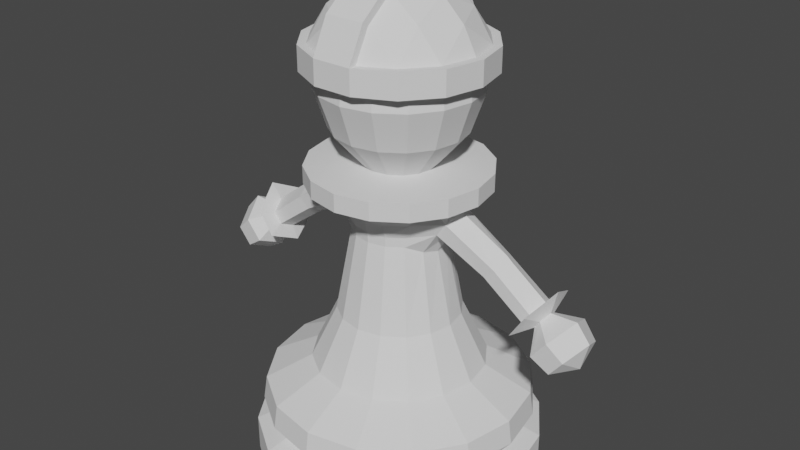 # Source: pawn.blend  (saved by Blender 2.80.35; exported with 4.5.12 LTS)
import bpy
from mathutils import Matrix  # noqa: F401  (used for matrix-valued properties, if any)

bpy.ops.wm.read_factory_settings(use_empty=True)
scene = bpy.context.scene
scene.name = 'Scene'

# ---- collections
col_collection = bpy.data.collections.new('Collection'); scene.collection.children.link(col_collection)

# ---- world
world_world = bpy.data.worlds.new('World'); scene.world = world_world
world_world.use_nodes = True; world_world.node_tree.nodes.clear()
_N = world_world.node_tree.nodes; _L = world_world.node_tree.links
n0 = _N.new('ShaderNodeOutputWorld'); n0.name = 'World Output'; n0.location = (300, 300)
n1 = _N.new('ShaderNodeBackground'); n1.name = 'Background'; n1.location = (10, 300)
n1.inputs[0].default_value = (0.05088, 0.05088, 0.05088, 1.0)
_L.new(n1.outputs[0], n0.inputs[0])
n0.is_active_output = True
world_world.color = (0.05088, 0.05088, 0.05088)
world_world.use_sun_shadow = False
world_world.sun_shadow_jitter_overblur = 0.0

# ---- meshes
me_cylinder_001 = bpy.data.meshes.new('Cylinder.001')
me_cylinder_001.from_pydata([(0.4339, 0.901, 0.0), (0.4339, 0.901, 0.2705), (0.7818, 0.6235, 0.0), (0.7818, 0.6235, 0.2705), (0.9749, 0.2225, 0.0), (0.9749, 0.2225, 0.2705), (0.9749, -0.2225, 0.0), (0.9749, -0.2225, 0.2705), (0.7818, -0.6235, 0.0), (0.7818, -0.6235, 0.2705), (0.4339, -0.901, 0.0), (0.4339, -0.901, 0.2705), (0.395, 0.8203, 0.2705), (0.7118, 0.5677, 0.2705), (0.8876, 0.2225, 0.2705), (0.8876, -0.2225, 0.2705), (0.7118, -0.5677, 0.2705), (0.395, -0.8203, 0.2705), (0.7857, -0.2225, 0.6448), (0.7857, 0.2225, 0.6448), (0.711, -0.2225, 0.5997), (0.711, 0.2225, 0.5997), (0.4297, -0.2225, 0.9256), (0.4297, 0.2225, 0.9256), (0.3923, -0.2225, 0.8467), (0.3923, 0.2225, 0.8467), (0.4243, -0.5621, 0.6022), (0.4243, 0.5621, 0.6022), (0.0, 1.0, 0.0), (0.0, 1.0, 0.2705), (-0.4339, 0.901, 0.0), (-0.4339, 0.901, 0.2705), (-0.7818, 0.6235, 0.0), (-0.7818, 0.6235, 0.2705), (-0.9749, 0.2225, 0.0), (-0.9749, 0.2225, 0.2705), (-0.9749, -0.2225, 0.0), (-0.9749, -0.2225, 0.2705), (-0.7818, -0.6235, 0.0), (-0.7818, -0.6235, 0.2705), (-0.4339, -0.901, 0.0), (-0.4339, -0.901, 0.2705), (0.0, -1.0, 0.0), (0.0, -1.0, 0.2705), (0.0, 0.9105, 0.2705), (-0.395, 0.8203, 0.2705), (-0.7118, 0.5677, 0.2705), (-0.8876, 0.2225, 0.2705), (-0.8876, -0.2225, 0.2705), (-0.7118, -0.5677, 0.2705), (-0.395, -0.8203, 0.2705), (0.0, -0.9105, 0.2705), (-0.7857, -0.2225, 0.6448), (-0.7857, 0.2225, 0.6448), (-0.711, -0.2225, 0.5997), (-0.711, 0.2225, 0.5997), (-0.4297, -0.2225, 0.9256), (-0.4297, 0.2225, 0.9256), (-0.3923, -0.2225, 0.8467), (-0.3923, 0.2225, 0.8467), (0.0, -0.2225, 1.018), (0.0, 0.2225, 1.018), (0.0, -0.2225, 0.9305), (0.0, 0.2225, 0.9305), (-0.4243, -0.5621, 0.6022), (0.0, -0.7614, 0.5484), (0.0, -0.5051, 0.7943), (-0.4243, 0.5621, 0.6022), (0.0, 0.7614, 0.5484), (0.0, 0.5051, 0.7943)], [], [(28, 29, 1, 0), (0, 1, 3, 2), (2, 3, 5, 4), (4, 5, 7, 6), (6, 7, 9, 8), (8, 9, 11, 10), (10, 11, 43, 42), (11, 9, 16, 17), (3, 1, 12, 13), (43, 11, 17, 51), (9, 7, 15, 16), (5, 3, 13, 14), (1, 29, 44, 12), (19, 21, 25, 23), (15, 7, 18, 20), (7, 5, 19, 18), (5, 14, 21, 19), (14, 21, 20, 15), (24, 22, 60, 62), (18, 19, 23, 22), (20, 18, 22, 24), (21, 25, 24, 20), (25, 63, 62, 24), (23, 25, 63, 61), (22, 23, 61, 60), (15, 20, 16), (26, 20, 24), (20, 26, 16), (16, 26, 17), (62, 66, 24), (24, 66, 26), (66, 65, 26), (26, 65, 17), (17, 65, 51), (14, 13, 21), (25, 21, 27), (21, 13, 27), (12, 27, 13), (63, 25, 69), (25, 27, 69), (69, 27, 68), (27, 12, 68), (44, 68, 12), (28, 30, 31, 29), (30, 32, 33, 31), (32, 34, 35, 33), (34, 36, 37, 35), (36, 38, 39, 37), (38, 40, 41, 39), (40, 42, 43, 41), (41, 50, 49, 39), (33, 46, 45, 31), (43, 51, 50, 41), (39, 49, 48, 37), (35, 47, 46, 33), (31, 45, 44, 29), (53, 57, 59, 55), (48, 54, 52, 37), (37, 52, 53, 35), (35, 53, 55, 47), (47, 48, 54, 55), (58, 62, 60, 56), (52, 56, 57, 53), (54, 58, 56, 52), (55, 54, 58, 59), (59, 58, 62, 63), (57, 61, 63, 59), (56, 60, 61, 57), (60, 62, 63, 61), (48, 49, 54), (64, 58, 54), (54, 49, 64), (49, 50, 64), (62, 58, 66), (58, 64, 66), (66, 64, 65), (64, 50, 65), (50, 51, 65), (47, 55, 46), (59, 67, 55), (55, 67, 46), (45, 46, 67), (63, 69, 59), (59, 69, 67), (69, 68, 67), (67, 68, 45), (44, 45, 68), (0, 2, 4, 6, 8, 10, 42, 40, 38, 36, 34, 32, 30, 28)])
_uv = me_cylinder_001.uv_layers.new(name='UVMap')
_uv.uv.foreach_set('vector', [1.0, 0.5, 1.0, 1.0, 0.9286, 1.0, 0.9286, 0.5, 0.9286, 0.5, 0.9286, 1.0, 0.8571, 1.0, 0.8571, 0.5, 0.8571, 0.5, 0.8571, 1.0, 0.7857, 1.0, 0.7857, 0.5, 0.7857, 0.5, 0.7857, 1.0, 0.7143, 1.0, 0.7143, 0.5, 0.7143, 0.5, 0.7143, 1.0, 0.6429, 1.0, 0.6429, 0.5, 0.6429, 0.5, 0.6429, 1.0, 0.5714, 1.0, 0.5714, 0.5, 0.5714, 0.5, 0.5714, 1.0, 0.5, 1.0, 0.5, 0.5, 0.5714, 1.0, 0.6429, 1.0, 0.6429, 1.0, 0.5714, 1.0, 0.8571, 1.0, 0.9286, 1.0, 0.9286, 1.0, 0.8571, 1.0, 0.5, 1.0, 0.5714, 1.0, 0.5714, 1.0, 0.5, 1.0, 0.6429, 1.0, 0.7143, 1.0, 0.7143, 1.0, 0.6429, 1.0, 0.7857, 1.0, 0.8571, 1.0, 0.8571, 1.0, 0.7857, 1.0, 0.9286, 1.0, 1.0, 1.0, 1.0, 1.0, 0.9286, 1.0, 0.7857, 1.0, 0.7857, 1.0, 0.7857, 1.0, 0.7857, 1.0, 0.7143, 1.0, 0.7143, 1.0, 0.7143, 1.0, 0.7143, 1.0, 0.7143, 1.0, 0.7857, 1.0, 0.7857, 1.0, 0.7143, 1.0, 0.7857, 1.0, 0.7857, 1.0, 0.7857, 1.0, 0.7857, 1.0, 0.0, 0.0, 0.0, 0.0, 0.0, 0.0, 0.0, 0.0, 0.7143, 1.0, 0.7143, 1.0, 0.7143, 1.0, 0.7143, 1.0, 0.7143, 1.0, 0.7857, 1.0, 0.7857, 1.0, 0.7143, 1.0, 0.7143, 1.0, 0.7143, 1.0, 0.7143, 1.0, 0.7143, 1.0, 0.0, 0.0, 0.0, 0.0, 0.0, 0.0, 0.0, 0.0, 0.0, 0.0, 0.0, 0.0, 0.0, 0.0, 0.0, 0.0, 0.7857, 1.0, 0.7857, 1.0, 0.7857, 1.0, 0.7857, 1.0, 0.7143, 1.0, 0.7857, 1.0, 0.7857, 1.0, 0.7143, 1.0, 0.7143, 1.0, 0.7143, 1.0, 0.6429, 1.0, 0.0, 0.0, 0.7143, 1.0, 0.7143, 1.0, 0.7143, 1.0, 0.0, 0.0, 0.6429, 1.0, 0.6429, 1.0, 0.0, 0.0, 0.5714, 1.0, 0.7143, 1.0, 0.0, 0.0, 0.7143, 1.0, 0.7143, 1.0, 0.0, 0.0, 0.0, 0.0, 0.0, 0.0, 0.0, 0.0, 0.0, 0.0, 0.0, 0.0, 0.0, 0.0, 0.5714, 1.0, 0.5714, 1.0, 0.0, 0.0, 0.5, 1.0, 0.7857, 1.0, 0.8571, 1.0, 0.7857, 1.0, 0.7857, 1.0, 0.7857, 1.0, 0.0, 0.0, 0.7857, 1.0, 0.8571, 1.0, 0.0, 0.0, 0.9286, 1.0, 0.0, 0.0, 0.8571, 1.0, 0.0, 0.0, 0.0, 0.0, 0.0, 0.0, 0.0, 0.0, 0.0, 0.0, 0.0, 0.0, 0.0, 0.0, 0.0, 0.0, 0.0, 0.0, 0.0, 0.0, 0.9286, 1.0, 0.0, 0.0, 1.0, 1.0, 0.0, 0.0, 0.9286, 1.0, 1.0, 0.5, 0.9286, 0.5, 0.9286, 1.0, 1.0, 1.0, 0.9286, 0.5, 0.8571, 0.5, 0.8571, 1.0, 0.9286, 1.0, 0.8571, 0.5, 0.7857, 0.5, 0.7857, 1.0, 0.8571, 1.0, 0.7857, 0.5, 0.7143, 0.5, 0.7143, 1.0, 0.7857, 1.0, 0.7143, 0.5, 0.6429, 0.5, 0.6429, 1.0, 0.7143, 1.0, 0.6429, 0.5, 0.5714, 0.5, 0.5714, 1.0, 0.6429, 1.0, 0.5714, 0.5, 0.5, 0.5, 0.5, 1.0, 0.5714, 1.0, 0.5714, 1.0, 0.5714, 1.0, 0.6429, 1.0, 0.6429, 1.0, 0.8571, 1.0, 0.8571, 1.0, 0.9286, 1.0, 0.9286, 1.0, 0.5, 1.0, 0.5, 1.0, 0.5714, 1.0, 0.5714, 1.0, 0.6429, 1.0, 0.6429, 1.0, 0.7143, 1.0, 0.7143, 1.0, 0.7857, 1.0, 0.7857, 1.0, 0.8571, 1.0, 0.8571, 1.0, 0.9286, 1.0, 0.9286, 1.0, 1.0, 1.0, 1.0, 1.0, 0.7857, 1.0, 0.7857, 1.0, 0.7857, 1.0, 0.7857, 1.0, 0.7143, 1.0, 0.7143, 1.0, 0.7143, 1.0, 0.7143, 1.0, 0.7143, 1.0, 0.7143, 1.0, 0.7857, 1.0, 0.7857, 1.0, 0.7857, 1.0, 0.7857, 1.0, 0.7857, 1.0, 0.7857, 1.0, 0.0, 0.0, 0.0, 0.0, 0.0, 0.0, 0.0, 0.0, 0.7143, 1.0, 0.7143, 1.0, 0.7143, 1.0, 0.7143, 1.0, 0.7143, 1.0, 0.7143, 1.0, 0.7857, 1.0, 0.7857, 1.0, 0.7143, 1.0, 0.7143, 1.0, 0.7143, 1.0, 0.7143, 1.0, 0.0, 0.0, 0.0, 0.0, 0.0, 0.0, 0.0, 0.0, 0.0, 0.0, 0.0, 0.0, 0.0, 0.0, 0.0, 0.0, 0.7857, 1.0, 0.7857, 1.0, 0.7857, 1.0, 0.7857, 1.0, 0.7143, 1.0, 0.7143, 1.0, 0.7857, 1.0, 0.7857, 1.0, 0.7143, 1.0, 0.7143, 1.0, 0.0, 0.0, 0.7857, 1.0, 0.7143, 1.0, 0.6429, 1.0, 0.7143, 1.0, 0.0, 0.0, 0.7143, 1.0, 0.7143, 1.0, 0.7143, 1.0, 0.6429, 1.0, 0.0, 0.0, 0.6429, 1.0, 0.5714, 1.0, 0.0, 0.0, 0.7143, 1.0, 0.7143, 1.0, 0.0, 0.0, 0.7143, 1.0, 0.0, 0.0, 0.0, 0.0, 0.0, 0.0, 0.0, 0.0, 0.0, 0.0, 0.0, 0.0, 0.5714, 1.0, 0.0, 0.0, 0.5714, 1.0, 0.5, 1.0, 0.0, 0.0, 0.7857, 1.0, 0.7857, 1.0, 0.8571, 1.0, 0.7857, 1.0, 0.0, 0.0, 0.7857, 1.0, 0.7857, 1.0, 0.0, 0.0, 0.8571, 1.0, 0.9286, 1.0, 0.8571, 1.0, 0.0, 0.0, 0.0, 0.0, 0.0, 0.0, 0.0, 0.0, 0.0, 0.0, 0.0, 0.0, 0.0, 0.0, 0.0, 0.0, 0.0, 0.0, 0.0, 0.0, 0.0, 0.0, 0.0, 0.0, 0.9286, 1.0, 1.0, 1.0, 0.9286, 1.0, 0.0, 0.0, 0.9286, 0.5, 0.8571, 0.5, 0.7857, 0.5, 0.7143, 0.5, 0.6429, 0.5, 0.5714, 0.5, 0.5, 0.5, 0.5714, 0.5, 0.6429, 0.5, 0.7143, 0.5, 0.7857, 0.5, 0.8571, 0.5, 0.9286, 0.5, 1.0, 0.5])
me_cylinder_001.use_remesh_preserve_volume = False
me_cylinder_001.use_remesh_preserve_attributes = False
me_cylinder_001.use_mirror_vertex_groups = False
me_cylinder_001.update()
me_cylinder = bpy.data.meshes.new('Cylinder')
me_cylinder.from_pydata([(0.0, 1.609, -1.0), (0.0, 1.609, -0.5975), (0.6158, 1.487, -1.0), (0.6158, 1.487, -0.5975), (1.138, 1.138, -1.0), (1.138, 1.138, -0.5975), (1.487, 0.6158, -1.0), (1.487, 0.6158, -0.5975), (1.609, -7.033e-08, -1.0), (1.609, -7.033e-08, -0.5975), (1.487, -0.6158, -1.0), (1.487, -0.6158, -0.5975), (1.138, -1.138, -1.0), (1.138, -1.138, -0.5975), (0.6158, -1.487, -1.0), (0.6158, -1.487, -0.5975), (2.43e-07, -1.609, -1.0), (2.43e-07, -1.609, -0.5975), (3.509e-09, 1.384, -0.4876), (0.5295, 1.278, -0.4876), (0.9785, 0.9785, -0.4876), (1.278, 0.5295, -0.4876), (1.384, -5.982e-08, -0.4876), (1.278, -0.5295, -0.4876), (0.9785, -0.9785, -0.4876), (0.5295, -1.278, -0.4876), (2.124e-07, -1.384, -0.4876), (-5.01e-09, 1.521, -0.3149), (0.5821, 1.405, -0.3149), (1.076, 1.076, -0.3149), (1.405, 0.5821, -0.3149), (1.521, -6.428e-08, -0.3149), (1.405, -0.5821, -0.3149), (1.076, -1.076, -0.3149), (0.5821, -1.405, -0.3149), (2.247e-07, -1.521, -0.3149), (1.05e-09, 1.482, -0.04796), (0.5673, 1.369, -0.04796), (1.048, 1.048, -0.04796), (1.369, 0.5673, -0.04796), (1.482, -6.245e-08, -0.04796), (1.369, -0.5673, -0.04796), (1.048, -1.048, -0.04796), (0.5673, -1.369, -0.04796), (2.249e-07, -1.482, -0.04796), (3.656e-08, 0.9718, 0.219), (0.3719, 0.8978, 0.219), (0.6872, 0.6872, 0.219), (0.8978, 0.3719, 0.219), (0.9718, -3.581e-08, 0.219), (0.8978, -0.3719, 0.219), (0.6872, -0.6872, 0.219), (0.3719, -0.8978, 0.219), (1.833e-07, -0.9718, 0.219), (5.647e-08, 0.6849, 0.8156), (0.2621, 0.6328, 0.8156), (0.4843, 0.4843, 0.8156), (0.6328, 0.2621, 0.8156), (0.6849, -2.084e-08, 0.8156), (0.6328, -0.2621, 0.8156), (0.4843, -0.4843, 0.8156), (0.2621, -0.6328, 0.8156), (1.599e-07, -0.6849, 0.8156), (8.107e-08, 0.5071, 1.772), (0.1941, 0.4685, 1.772), (0.3586, 0.3586, 1.772), (0.4685, 0.1941, 1.688), (0.5071, -1.64e-08, 1.637), (0.4685, -0.1941, 1.688), (0.3586, -0.3586, 1.772), (0.1941, -0.4685, 1.772), (1.576e-07, -0.5071, 1.772), (0.0, 0.7141, 2.278), (0.2733, 0.6597, 2.278), (0.5049, 0.5049, 2.278), (0.6597, 0.2733, 2.278), (0.7141, -2.309e-08, 2.278), (0.6597, -0.2733, 2.278), (0.5049, -0.5049, 2.278), (0.2733, -0.6597, 2.278), (0.0, -0.7141, 2.278), (6.532e-08, 0.9905, 2.293), (0.3791, 0.9151, 2.293), (0.7004, 0.7004, 2.293), (0.9151, 0.3791, 2.293), (0.9905, -3.361e-08, 2.293), (0.9151, -0.3791, 2.293), (0.7004, -0.7004, 2.293), (0.3791, -0.9151, 2.293), (2.149e-07, -0.9905, 2.293), (5.356e-08, 0.9905, 2.491), (0.3791, 0.9151, 2.491), (0.7004, 0.7004, 2.491), (0.9151, 0.3791, 2.491), (0.9905, -3.361e-08, 2.491), (0.9151, -0.3791, 2.491), (0.7004, -0.7004, 2.491), (0.3791, -0.9151, 2.491), (2.031e-07, -0.9905, 2.491), (1.004e-07, 0.3943, 2.515), (0.1509, 0.3643, 2.515), (0.2788, 0.2788, 2.515), (0.3643, 0.1509, 2.515), (0.3943, -8.896e-09, 2.515), (0.3643, -0.1509, 2.515), (0.2788, -0.2788, 2.515), (0.1509, -0.3643, 2.515), (1.599e-07, -0.3943, 2.515), (1.204e-07, 0.7241, 2.894), (0.2771, 0.669, 2.894), (0.512, 0.512, 2.894), (0.669, 0.2771, 2.894), (0.7241, -2.412e-08, 2.894), (0.669, -0.2771, 2.894), (0.512, -0.512, 2.894), (0.2771, -0.669, 2.894), (2.297e-07, -0.7241, 2.894), (7.172e-08, 0.8786, 3.345), (0.3362, 0.8117, 3.345), (0.6212, 0.6212, 3.345), (0.8117, 0.3362, 3.345), (0.8786, -2.847e-08, 3.345), (0.8117, -0.3362, 3.345), (0.6212, -0.6212, 3.345), (0.3362, -0.8117, 3.345), (2.044e-07, -0.8786, 3.345), (6.687e-08, 0.8116, 3.787), (0.3106, 0.7498, 3.787), (0.5739, 0.5739, 3.787), (0.7498, 0.3106, 3.787), (0.8116, -2.715e-08, 3.787), (0.7498, -0.3106, 3.787), (0.5739, -0.5739, 3.787), (0.3106, -0.7498, 3.787), (1.894e-07, -0.8116, 3.787), (1.137e-07, 0.4129, 4.174), (0.158, 0.3815, 4.174), (0.292, 0.292, 4.174), (0.3815, 0.158, 4.174), (0.4129, -1.565e-08, 4.174), (0.3815, -0.158, 4.174), (0.292, -0.292, 4.174), (0.158, -0.3815, 4.174), (1.761e-07, -0.4129, 4.174), (1.788e-07, 0.0, 4.253), (0.1996, -0.5206, 2.03), (0.0, -0.5635, 2.03), (0.0, 0.5635, 2.03), (0.1996, 0.5206, 2.03), (0.4571, 0.3984, 2.064), (0.7197, 0.1974, 2.122), (0.7995, 0.001915, 2.175), (0.7445, -0.1993, 2.091), (0.4571, -0.3984, 2.064), (0.0, 0.5047, 1.88), (0.1982, 0.4661, 1.88), (0.3627, 0.3562, 1.88), (0.6388, 0.1916, 1.946), (0.5933, -0.002443, 1.821), (0.6388, -0.1965, 1.941), (0.3627, -0.361, 1.88), (0.1982, -0.471, 1.88), (0.0, -0.5096, 1.88), (1.19, -0.1462, 1.642), (1.143, 0.01456, 1.579), (1.663, 0.3549, 1.226), (1.344, 0.01954, 1.864), (1.144, 0.1786, 1.674), (1.267, 0.1822, 1.79), (1.55, 0.01763, 1.081), (1.624, -0.3162, 1.225), (1.202, 0.176, 1.642), (1.416, 0.01795, 1.807), (1.309, -0.1489, 1.753), (1.33, 0.1814, 1.746), (1.655, -0.1387, 1.299), (1.62, 0.02144, 1.23), (1.674, 0.1833, 1.3), (1.804, 0.02844, 1.514), (1.735, -0.1396, 1.424), (1.762, 0.1897, 1.436), (1.934, 0.03221, 1.674), (1.792, -0.318, 1.485), (1.848, 0.3683, 1.511), (1.848, 0.1319, 1.366), (1.787, 0.1275, 1.272), (1.829, -0.09291, 1.357), (1.774, -0.09232, 1.272), (1.876, 0.0218, 1.419), (1.75, 0.01702, 1.225), (2.088, 0.3111, 1.304), (1.901, 0.3008, 1.071), (2.034, -0.2918, 1.284), (1.865, -0.2889, 1.072), (2.177, 0.01494, 1.437), (1.788, 0.005189, 0.9535), (2.258, 0.2594, 1.14), (2.095, 0.2504, 0.9384), (2.211, -0.2635, 1.123), (2.064, -0.2609, 0.9391), (2.334, 0.002554, 1.256), (1.998, -0.005899, 0.8364), (2.261, -0.009269, 0.9581)], [], [(0, 1, 3, 2), (2, 3, 5, 4), (4, 5, 7, 6), (6, 7, 9, 8), (8, 9, 11, 10), (10, 11, 13, 12), (12, 13, 15, 14), (14, 15, 17, 16), (11, 9, 22, 23), (23, 22, 31, 32), (7, 5, 20, 21), (17, 15, 25, 26), (3, 1, 18, 19), (13, 11, 23, 24), (9, 7, 21, 22), (5, 3, 19, 20), (15, 13, 24, 25), (24, 23, 32, 33), (25, 24, 33, 34), (26, 25, 34, 35), (19, 18, 27, 28), (20, 19, 28, 29), (21, 20, 29, 30), (22, 21, 30, 31), (30, 29, 38, 39), (31, 30, 39, 40), (32, 31, 40, 41), (33, 32, 41, 42), (34, 33, 42, 43), (35, 34, 43, 44), (28, 27, 36, 37), (29, 28, 37, 38), (44, 43, 52, 53), (37, 36, 45, 46), (38, 37, 46, 47), (39, 38, 47, 48), (40, 39, 48, 49), (41, 40, 49, 50), (42, 41, 50, 51), (43, 42, 51, 52), (57, 56, 65, 66), (51, 50, 59, 60), (52, 51, 60, 61), (53, 52, 61, 62), (46, 45, 54, 55), (47, 46, 55, 56), (48, 47, 56, 57), (49, 48, 57, 58), (50, 49, 58, 59), (58, 57, 66, 67), (59, 58, 67, 68), (60, 59, 68, 69), (61, 60, 69, 70), (62, 61, 70, 71), (55, 54, 63, 64), (56, 55, 64, 65), (77, 76, 85, 86), (146, 145, 79, 80), (148, 147, 72, 73), (149, 148, 73, 74), (150, 149, 74, 75), (151, 150, 75, 76), (152, 151, 76, 77), (153, 152, 77, 78), (145, 153, 78, 79), (78, 77, 86, 87), (79, 78, 87, 88), (80, 79, 88, 89), (73, 72, 81, 82), (74, 73, 82, 83), (75, 74, 83, 84), (76, 75, 84, 85), (84, 83, 92, 93), (85, 84, 93, 94), (86, 85, 94, 95), (87, 86, 95, 96), (88, 87, 96, 97), (89, 88, 97, 98), (82, 81, 90, 91), (83, 82, 91, 92), (98, 97, 106, 107), (91, 90, 99, 100), (92, 91, 100, 101), (93, 92, 101, 102), (94, 93, 102, 103), (95, 94, 103, 104), (96, 95, 104, 105), (97, 96, 105, 106), (111, 110, 119, 120), (105, 104, 113, 114), (106, 105, 114, 115), (107, 106, 115, 116), (100, 99, 108, 109), (101, 100, 109, 110), (102, 101, 110, 111), (103, 102, 111, 112), (104, 103, 112, 113), (125, 124, 133, 134), (112, 111, 120, 121), (113, 112, 121, 122), (114, 113, 122, 123), (115, 114, 123, 124), (116, 115, 124, 125), (109, 108, 117, 118), (110, 109, 118, 119), (118, 117, 126, 127), (119, 118, 127, 128), (120, 119, 128, 129), (121, 120, 129, 130), (122, 121, 130, 131), (123, 122, 131, 132), (124, 123, 132, 133), (138, 137, 144), (132, 131, 140, 141), (133, 132, 141, 142), (134, 133, 142, 143), (127, 126, 135, 136), (128, 127, 136, 137), (129, 128, 137, 138), (130, 129, 138, 139), (131, 130, 139, 140), (139, 138, 144), (140, 139, 144), (141, 140, 144), (142, 141, 144), (143, 142, 144), (136, 135, 144), (137, 136, 144), (70, 69, 160, 161), (65, 64, 155, 156), (67, 66, 157, 158), (69, 68, 159, 160), (71, 70, 161, 162), (64, 63, 154, 155), (66, 65, 156, 157), (68, 67, 158, 159), (158, 157, 167, 164), (157, 150, 168, 167), (179, 175, 170, 182), (151, 152, 173, 166), (152, 159, 163, 173), (159, 158, 164, 163), (150, 151, 166, 168), (160, 159, 152, 153), (157, 156, 149, 150), (161, 160, 153, 145), (162, 161, 145, 146), (155, 154, 147, 148), (156, 155, 148, 149), (172, 173, 179, 178), (173, 163, 175, 179), (168, 166, 172, 174), (176, 177, 165, 169), (168, 174, 171, 167), (166, 173, 172), (180, 178, 181, 183), (165, 183, 184, 185), (163, 164, 176, 175), (171, 174, 180, 177), (174, 172, 178, 180), (164, 171, 177, 176), (178, 179, 182, 181), (175, 176, 169, 170), (177, 180, 183, 165), (189, 185, 191, 195), (181, 182, 186, 188), (170, 169, 189, 187), (183, 181, 188, 184), (169, 165, 185, 189), (182, 170, 187, 186), (193, 195, 201, 199), (188, 186, 192, 194), (186, 187, 193, 192), (187, 189, 195, 193), (184, 188, 194, 190), (185, 184, 190, 191), (201, 197, 202), (190, 194, 200, 196), (191, 190, 196, 197), (195, 191, 197, 201), (194, 192, 198, 200), (192, 193, 199, 198), (200, 198, 202), (198, 199, 202), (199, 201, 202), (196, 200, 202), (197, 196, 202), (164, 167, 171), (0, 2, 4, 6, 8, 10, 12, 14, 16)])
_uv = me_cylinder.uv_layers.new(name='UVMap')
_uv.uv.foreach_set('vector', [1.0, 0.5, 1.0, 1.0, 0.9375, 1.0, 0.9375, 0.5, 0.9375, 0.5, 0.9375, 1.0, 0.875, 1.0, 0.875, 0.5, 0.875, 0.5, 0.875, 1.0, 0.8125, 1.0, 0.8125, 0.5, 0.8125, 0.5, 0.8125, 1.0, 0.75, 1.0, 0.75, 0.5, 0.75, 0.5, 0.75, 1.0, 0.6875, 1.0, 0.6875, 0.5, 0.6875, 0.5, 0.6875, 1.0, 0.625, 1.0, 0.625, 0.5, 0.625, 0.5, 0.625, 1.0, 0.5625, 1.0, 0.5625, 0.5, 0.5625, 0.5, 0.5625, 1.0, 0.5, 1.0, 0.5, 0.5, 0.6875, 1.0, 0.75, 1.0, 0.75, 1.0, 0.6875, 1.0, 0.6875, 1.0, 0.75, 1.0, 0.75, 1.0, 0.6875, 1.0, 0.8125, 1.0, 0.875, 1.0, 0.875, 1.0, 0.8125, 1.0, 0.5, 1.0, 0.5625, 1.0, 0.5625, 1.0, 0.5, 1.0, 0.9375, 1.0, 1.0, 1.0, 1.0, 1.0, 0.9375, 1.0, 0.625, 1.0, 0.6875, 1.0, 0.6875, 1.0, 0.625, 1.0, 0.75, 1.0, 0.8125, 1.0, 0.8125, 1.0, 0.75, 1.0, 0.875, 1.0, 0.9375, 1.0, 0.9375, 1.0, 0.875, 1.0, 0.5625, 1.0, 0.625, 1.0, 0.625, 1.0, 0.5625, 1.0, 0.625, 1.0, 0.6875, 1.0, 0.6875, 1.0, 0.625, 1.0, 0.5625, 1.0, 0.625, 1.0, 0.625, 1.0, 0.5625, 1.0, 0.5, 1.0, 0.5625, 1.0, 0.5625, 1.0, 0.5, 1.0, 0.9375, 1.0, 1.0, 1.0, 1.0, 1.0, 0.9375, 1.0, 0.875, 1.0, 0.9375, 1.0, 0.9375, 1.0, 0.875, 1.0, 0.8125, 1.0, 0.875, 1.0, 0.875, 1.0, 0.8125, 1.0, 0.75, 1.0, 0.8125, 1.0, 0.8125, 1.0, 0.75, 1.0, 0.8125, 1.0, 0.875, 1.0, 0.875, 1.0, 0.8125, 1.0, 0.75, 1.0, 0.8125, 1.0, 0.8125, 1.0, 0.75, 1.0, 0.6875, 1.0, 0.75, 1.0, 0.75, 1.0, 0.6875, 1.0, 0.625, 1.0, 0.6875, 1.0, 0.6875, 1.0, 0.625, 1.0, 0.5625, 1.0, 0.625, 1.0, 0.625, 1.0, 0.5625, 1.0, 0.5, 1.0, 0.5625, 1.0, 0.5625, 1.0, 0.5, 1.0, 0.9375, 1.0, 1.0, 1.0, 1.0, 1.0, 0.9375, 1.0, 0.875, 1.0, 0.9375, 1.0, 0.9375, 1.0, 0.875, 1.0, 0.5, 1.0, 0.5625, 1.0, 0.5625, 1.0, 0.5, 1.0, 0.9375, 1.0, 1.0, 1.0, 1.0, 1.0, 0.9375, 1.0, 0.875, 1.0, 0.9375, 1.0, 0.9375, 1.0, 0.875, 1.0, 0.8125, 1.0, 0.875, 1.0, 0.875, 1.0, 0.8125, 1.0, 0.75, 1.0, 0.8125, 1.0, 0.8125, 1.0, 0.75, 1.0, 0.6875, 1.0, 0.75, 1.0, 0.75, 1.0, 0.6875, 1.0, 0.625, 1.0, 0.6875, 1.0, 0.6875, 1.0, 0.625, 1.0, 0.5625, 1.0, 0.625, 1.0, 0.625, 1.0, 0.5625, 1.0, 0.8125, 1.0, 0.875, 1.0, 0.875, 1.0, 0.8125, 1.0, 0.625, 1.0, 0.6875, 1.0, 0.6875, 1.0, 0.625, 1.0, 0.5625, 1.0, 0.625, 1.0, 0.625, 1.0, 0.5625, 1.0, 0.5, 1.0, 0.5625, 1.0, 0.5625, 1.0, 0.5, 1.0, 0.9375, 1.0, 1.0, 1.0, 1.0, 1.0, 0.9375, 1.0, 0.875, 1.0, 0.9375, 1.0, 0.9375, 1.0, 0.875, 1.0, 0.8125, 1.0, 0.875, 1.0, 0.875, 1.0, 0.8125, 1.0, 0.75, 1.0, 0.8125, 1.0, 0.8125, 1.0, 0.75, 1.0, 0.6875, 1.0, 0.75, 1.0, 0.75, 1.0, 0.6875, 1.0, 0.75, 1.0, 0.8125, 1.0, 0.8125, 1.0, 0.75, 1.0, 0.6875, 1.0, 0.75, 1.0, 0.75, 1.0, 0.6875, 1.0, 0.625, 1.0, 0.6875, 1.0, 0.6875, 1.0, 0.625, 1.0, 0.5625, 1.0, 0.625, 1.0, 0.625, 1.0, 0.5625, 1.0, 0.5, 1.0, 0.5625, 1.0, 0.5625, 1.0, 0.5, 1.0, 0.9375, 1.0, 1.0, 1.0, 1.0, 1.0, 0.9375, 1.0, 0.875, 1.0, 0.9375, 1.0, 0.9375, 1.0, 0.875, 1.0, 0.6875, 1.0, 0.75, 1.0, 0.75, 1.0, 0.6875, 1.0, 0.5, 1.0, 0.5625, 1.0, 0.5625, 1.0, 0.5, 1.0, 0.9375, 1.0, 1.0, 1.0, 1.0, 1.0, 0.9375, 1.0, 0.875, 1.0, 0.9375, 1.0, 0.9375, 1.0, 0.875, 1.0, 0.8125, 1.0, 0.875, 1.0, 0.875, 1.0, 0.8125, 1.0, 0.75, 1.0, 0.8125, 1.0, 0.8125, 1.0, 0.75, 1.0, 0.6875, 1.0, 0.75, 1.0, 0.75, 1.0, 0.6875, 1.0, 0.625, 1.0, 0.6875, 1.0, 0.6875, 1.0, 0.625, 1.0, 0.5625, 1.0, 0.625, 1.0, 0.625, 1.0, 0.5625, 1.0, 0.625, 1.0, 0.6875, 1.0, 0.6875, 1.0, 0.625, 1.0, 0.5625, 1.0, 0.625, 1.0, 0.625, 1.0, 0.5625, 1.0, 0.5, 1.0, 0.5625, 1.0, 0.5625, 1.0, 0.5, 1.0, 0.9375, 1.0, 1.0, 1.0, 1.0, 1.0, 0.9375, 1.0, 0.875, 1.0, 0.9375, 1.0, 0.9375, 1.0, 0.875, 1.0, 0.8125, 1.0, 0.875, 1.0, 0.875, 1.0, 0.8125, 1.0, 0.75, 1.0, 0.8125, 1.0, 0.8125, 1.0, 0.75, 1.0, 0.8125, 1.0, 0.875, 1.0, 0.875, 1.0, 0.8125, 1.0, 0.75, 1.0, 0.8125, 1.0, 0.8125, 1.0, 0.75, 1.0, 0.6875, 1.0, 0.75, 1.0, 0.75, 1.0, 0.6875, 1.0, 0.625, 1.0, 0.6875, 1.0, 0.6875, 1.0, 0.625, 1.0, 0.5625, 1.0, 0.625, 1.0, 0.625, 1.0, 0.5625, 1.0, 0.5, 1.0, 0.5625, 1.0, 0.5625, 1.0, 0.5, 1.0, 0.9375, 1.0, 1.0, 1.0, 1.0, 1.0, 0.9375, 1.0, 0.875, 1.0, 0.9375, 1.0, 0.9375, 1.0, 0.875, 1.0, 0.5, 1.0, 0.5625, 1.0, 0.5625, 1.0, 0.5, 1.0, 0.9375, 1.0, 1.0, 1.0, 1.0, 1.0, 0.9375, 1.0, 0.875, 1.0, 0.9375, 1.0, 0.9375, 1.0, 0.875, 1.0, 0.8125, 1.0, 0.875, 1.0, 0.875, 1.0, 0.8125, 1.0, 0.75, 1.0, 0.8125, 1.0, 0.8125, 1.0, 0.75, 1.0, 0.6875, 1.0, 0.75, 1.0, 0.75, 1.0, 0.6875, 1.0, 0.625, 1.0, 0.6875, 1.0, 0.6875, 1.0, 0.625, 1.0, 0.5625, 1.0, 0.625, 1.0, 0.625, 1.0, 0.5625, 1.0, 0.8125, 1.0, 0.875, 1.0, 0.875, 1.0, 0.8125, 1.0, 0.625, 1.0, 0.6875, 1.0, 0.6875, 1.0, 0.625, 1.0, 0.5625, 1.0, 0.625, 1.0, 0.625, 1.0, 0.5625, 1.0, 0.5, 1.0, 0.5625, 1.0, 0.5625, 1.0, 0.5, 1.0, 0.9375, 1.0, 1.0, 1.0, 1.0, 1.0, 0.9375, 1.0, 0.875, 1.0, 0.9375, 1.0, 0.9375, 1.0, 0.875, 1.0, 0.8125, 1.0, 0.875, 1.0, 0.875, 1.0, 0.8125, 1.0, 0.75, 1.0, 0.8125, 1.0, 0.8125, 1.0, 0.75, 1.0, 0.6875, 1.0, 0.75, 1.0, 0.75, 1.0, 0.6875, 1.0, 0.5, 1.0, 0.5625, 1.0, 0.5625, 1.0, 0.5, 1.0, 0.75, 1.0, 0.8125, 1.0, 0.8125, 1.0, 0.75, 1.0, 0.6875, 1.0, 0.75, 1.0, 0.75, 1.0, 0.6875, 1.0, 0.625, 1.0, 0.6875, 1.0, 0.6875, 1.0, 0.625, 1.0, 0.5625, 1.0, 0.625, 1.0, 0.625, 1.0, 0.5625, 1.0, 0.5, 1.0, 0.5625, 1.0, 0.5625, 1.0, 0.5, 1.0, 0.9375, 1.0, 1.0, 1.0, 1.0, 1.0, 0.9375, 1.0, 0.875, 1.0, 0.9375, 1.0, 0.9375, 1.0, 0.875, 1.0, 0.9375, 1.0, 1.0, 1.0, 1.0, 1.0, 0.9375, 1.0, 0.875, 1.0, 0.9375, 1.0, 0.9375, 1.0, 0.875, 1.0, 0.8125, 1.0, 0.875, 1.0, 0.875, 1.0, 0.8125, 1.0, 0.75, 1.0, 0.8125, 1.0, 0.8125, 1.0, 0.75, 1.0, 0.6875, 1.0, 0.75, 1.0, 0.75, 1.0, 0.6875, 1.0, 0.625, 1.0, 0.6875, 1.0, 0.6875, 1.0, 0.625, 1.0, 0.5625, 1.0, 0.625, 1.0, 0.625, 1.0, 0.5625, 1.0, 0.8125, 1.0, 0.875, 1.0, 0.7812, 1.0, 0.625, 1.0, 0.6875, 1.0, 0.6875, 1.0, 0.625, 1.0, 0.5625, 1.0, 0.625, 1.0, 0.625, 1.0, 0.5625, 1.0, 0.5, 1.0, 0.5625, 1.0, 0.5625, 1.0, 0.5, 1.0, 0.9375, 1.0, 1.0, 1.0, 1.0, 1.0, 0.9375, 1.0, 0.875, 1.0, 0.9375, 1.0, 0.9375, 1.0, 0.875, 1.0, 0.8125, 1.0, 0.875, 1.0, 0.875, 1.0, 0.8125, 1.0, 0.75, 1.0, 0.8125, 1.0, 0.8125, 1.0, 0.75, 1.0, 0.6875, 1.0, 0.75, 1.0, 0.75, 1.0, 0.6875, 1.0, 0.75, 1.0, 0.8125, 1.0, 0.7188, 1.0, 0.6875, 1.0, 0.75, 1.0, 0.6562, 1.0, 0.625, 1.0, 0.6875, 1.0, 0.5938, 1.0, 0.5625, 1.0, 0.625, 1.0, 0.5312, 1.0, 0.5, 1.0, 0.5625, 1.0, 0.4688, 1.0, 0.9375, 1.0, 1.0, 1.0, 0.9062, 1.0, 0.875, 1.0, 0.9375, 1.0, 0.8438, 1.0, 0.5625, 1.0, 0.625, 1.0, 0.625, 1.0, 0.5625, 1.0, 0.875, 1.0, 0.9375, 1.0, 0.9375, 1.0, 0.875, 1.0, 0.75, 1.0, 0.8125, 1.0, 0.8125, 1.0, 0.75, 1.0, 0.625, 1.0, 0.6875, 1.0, 0.6875, 1.0, 0.625, 1.0, 0.5, 1.0, 0.5625, 1.0, 0.5625, 1.0, 0.5, 1.0, 0.9375, 1.0, 1.0, 1.0, 1.0, 1.0, 0.9375, 1.0, 0.8125, 1.0, 0.875, 1.0, 0.875, 1.0, 0.8125, 1.0, 0.6875, 1.0, 0.75, 1.0, 0.75, 1.0, 0.6875, 1.0, 0.75, 1.0, 0.8125, 1.0, 0.8125, 1.0, 0.75, 1.0, 0.0, 0.0, 0.0, 0.0, 0.0, 0.0, 0.0, 0.0, 0.0, 0.0, 0.0, 0.0, 0.0, 0.0, 0.0, 0.0, 0.75, 1.0, 0.6875, 1.0, 0.6875, 1.0, 0.75, 1.0, 0.0, 0.0, 0.0, 0.0, 0.0, 0.0, 0.0, 0.0, 0.6875, 1.0, 0.75, 1.0, 0.75, 1.0, 0.6875, 1.0, 0.8125, 1.0, 0.75, 1.0, 0.75, 1.0, 0.8125, 1.0, 0.625, 1.0, 0.0, 0.0, 0.6875, 1.0, 0.625, 1.0, 0.0, 0.0, 0.875, 1.0, 0.875, 1.0, 0.0, 0.0, 0.5625, 1.0, 0.625, 1.0, 0.625, 1.0, 0.5625, 1.0, 0.5, 1.0, 0.5625, 1.0, 0.5625, 1.0, 0.5, 1.0, 0.9375, 1.0, 1.0, 1.0, 1.0, 1.0, 0.9375, 1.0, 0.875, 1.0, 0.9375, 1.0, 0.9375, 1.0, 0.875, 1.0, 0.75, 1.0, 0.6875, 1.0, 0.6875, 1.0, 0.75, 1.0, 0.0, 0.0, 0.0, 0.0, 0.0, 0.0, 0.0, 0.0, 0.8125, 1.0, 0.75, 1.0, 0.75, 1.0, 0.8125, 1.0, 0.75, 1.0, 0.8125, 1.0, 0.8125, 1.0, 0.75, 1.0, 0.0, 0.0, 0.0, 0.0, 0.0, 0.0, 0.0, 0.0, 0.75, 1.0, 0.6875, 1.0, 0.75, 1.0, 0.8125, 1.0, 0.75, 1.0, 0.75, 1.0, 0.8125, 1.0, 0.0, 0.0, 0.0, 0.0, 0.0, 0.0, 0.0, 0.0, 0.6875, 1.0, 0.75, 1.0, 0.75, 1.0, 0.6875, 1.0, 0.0, 0.0, 0.0, 0.0, 0.0, 0.0, 0.0, 0.0, 0.8125, 1.0, 0.75, 1.0, 0.75, 1.0, 0.8125, 1.0, 0.75, 1.0, 0.8125, 1.0, 0.8125, 1.0, 0.75, 1.0, 0.75, 1.0, 0.6875, 1.0, 0.6875, 1.0, 0.75, 1.0, 0.6875, 1.0, 0.75, 1.0, 0.75, 1.0, 0.6875, 1.0, 0.0, 0.0, 0.0, 0.0, 0.0, 0.0, 0.0, 0.0, 0.75, 1.0, 0.8125, 1.0, 0.8125, 1.0, 0.75, 1.0, 0.75, 1.0, 0.6875, 1.0, 0.6875, 1.0, 0.75, 1.0, 0.6875, 1.0, 0.75, 1.0, 0.75, 1.0, 0.6875, 1.0, 0.8125, 1.0, 0.75, 1.0, 0.75, 1.0, 0.8125, 1.0, 0.75, 1.0, 0.8125, 1.0, 0.8125, 1.0, 0.75, 1.0, 0.0, 0.0, 0.0, 0.0, 0.0, 0.0, 0.0, 0.0, 0.6875, 1.0, 0.75, 1.0, 0.75, 1.0, 0.6875, 1.0, 0.75, 1.0, 0.6875, 1.0, 0.6875, 1.0, 0.75, 1.0, 0.0, 0.0, 0.0, 0.0, 0.0, 0.0, 0.0, 0.0, 0.6875, 1.0, 0.75, 1.0, 0.75, 1.0, 0.6875, 1.0, 0.8125, 1.0, 0.75, 1.0, 0.75, 1.0, 0.8125, 1.0, 0.0, 0.0, 0.0, 0.0, 0.0, 0.0, 0.0, 0.0, 0.75, 1.0, 0.8125, 1.0, 0.75, 1.0, 0.8125, 1.0, 0.75, 1.0, 0.75, 1.0, 0.8125, 1.0, 0.0, 0.0, 0.0, 0.0, 0.0, 0.0, 0.0, 0.0, 0.75, 1.0, 0.8125, 1.0, 0.8125, 1.0, 0.75, 1.0, 0.75, 1.0, 0.6875, 1.0, 0.6875, 1.0, 0.75, 1.0, 0.0, 0.0, 0.0, 0.0, 0.0, 0.0, 0.0, 0.0, 0.75, 1.0, 0.6875, 1.0, 0.75, 1.0, 0.0, 0.0, 0.0, 0.0, 0.0, 0.0, 0.6875, 1.0, 0.75, 1.0, 0.6875, 1.0, 0.8125, 1.0, 0.75, 1.0, 0.8125, 1.0, 0.0, 0.0, 0.0, 0.0, 0.0, 0.0, 0.75, 1.0, 0.8125, 1.0, 0.8125, 1.0, 1.0, 0.5, 0.9375, 0.5, 0.875, 0.5, 0.8125, 0.5, 0.75, 0.5, 0.6875, 0.5, 0.625, 0.5, 0.5625, 0.5, 0.5, 0.5])
me_cylinder.use_remesh_preserve_volume = False
me_cylinder.use_remesh_preserve_attributes = False
me_cylinder.use_mirror_vertex_groups = False
me_cylinder.update()
arm_armature = bpy.data.armatures.new('Armature')  # bones are not reproduced

# ---- objects
ob_helmet = bpy.data.objects.new('Helmet', me_cylinder_001)
ob_empty = bpy.data.objects.new('Empty', None)
ob_body = bpy.data.objects.new('Body', me_cylinder)
ob_armature = bpy.data.objects.new('Armature', arm_armature)

# ---- transforms, parenting, visibility, modifiers, constraints
ob_helmet.location = (0.0, 0.0, 4.521)
ob_helmet.rotation_euler = (0.0, -0.0, 1.571)
ob_helmet.show_empty_image_perspective = False
ob_helmet.show_empty_image_orthographic = False
ob_helmet.empty_image_side = 'FRONT'
ob_helmet.lineart.crease_threshold = 0.0
ob_empty.location = (-8.283, -5.709e-07, 4.249)
ob_empty.rotation_euler = (1.571, -0.0, -0.0)
ob_empty.scale = (4.61, 4.61, 4.61)
ob_empty.empty_display_type = 'IMAGE'
ob_empty.empty_display_size = 5.0
ob_empty.color = (1.0, 1.0, 1.0, 0.3)
ob_empty.lineart.crease_threshold = 0.0
ob_body.parent = ob_armature
ob_body.location = (0.0, 0.0, 1.0)
ob_body.lineart.crease_threshold = 0.0
_vg = ob_body.vertex_groups.new(name='Body')
for _i, _w in zip([0, 1, 2, 3, 4, 5, 6, 7, 8, 9, 10, 11, 12, 13, 14, 15, 16, 17, 18, 19, 20, 21, 22, 23, 24, 25, 26, 27, 28, 29, 30, 31, 32, 33, 34, 35, 36, 37, 38, 39, 40, 41, 42, 43, 44, 45, 46, 47, 48, 49, 50, 51, 52, 53, 54, 55, 56, 57, 58, 59, 60, 61, 62, 63, 64, 65, 66, 67, 68, 69, 70, 71, 72, 73, 74, 75, 76, 77, 78, 79, 80, 81, 82, 83, 84, 85, 86, 87, 88, 89, 90, 91, 92, 93, 94, 95, 96, 97, 98, 99, 100, 101, 102, 103, 104, 105, 106, 107, 108, 109, 110, 117, 145, 146, 147, 148, 149, 150, 153, 154, 155, 156, 157, 158, 159, 160, 161, 162], [0.9981, 0.9979, 0.9984, 0.9982, 0.9985, 0.9983, 0.9985, 0.9983, 0.9985, 0.9983, 0.9985, 0.9983, 0.9984, 0.9982, 0.9982, 0.9981, 0.998, 0.9978, 0.9977, 0.998, 0.9981, 0.998, 0.998, 0.998, 0.9979, 0.9978, 0.9974, 0.9972, 0.9976, 0.9976, 0.9976, 0.9975, 0.9975, 0.9975, 0.9973, 0.9969, 0.9965, 0.9968, 0.9969, 0.9967, 0.9966, 0.9966, 0.9966, 0.9965, 0.996, 0.9935, 0.994, 0.9938, 0.9933, 0.993, 0.9931, 0.9933, 0.9934, 0.9927, 0.9817, 0.9826, 0.9803, 0.9761, 0.9744, 0.9756, 0.9777, 0.9805, 0.9792, 0.8758, 0.8716, 0.8305, 0.7965, 0.7748, 0.7828, 0.8092, 0.8589, 0.8625, 0.4389, 0.3665, 0.2396, 0.102, 0.05541, 0.1118, 0.233, 0.3456, 0.4079, 0.4102, 0.3403, 0.2339, 0.1352, 0.09838, 0.131, 0.2135, 0.3004, 0.3376, 0.4317, 0.3787, 0.2283, 0.1395, 0.1068, 0.1297, 0.2002, 0.3251, 0.3292, 0.3304, 0.1572, 0.0789, 0.03629, 0.007383, 0.003381, 0.01542, 0.03742, 0.05449, 0.07603, 0.04613, 0.0069, 0.00331, 0.6379, 0.6659, 0.6828, 0.6523, 0.3087, 0.02128, 0.3303, 0.8044, 0.7864, 0.6853, 0.06926, 0.142, 0.09653, 0.6456, 0.7733, 0.7922]): _vg.add([_i], _w, 'REPLACE')
_vg = ob_body.vertex_groups.new(name='Head')
for _i, _w in zip([63, 64, 65, 69, 70, 71, 72, 73, 74, 75, 76, 77, 78, 79, 80, 81, 82, 83, 84, 85, 86, 87, 88, 89, 90, 91, 92, 93, 94, 95, 96, 97, 98, 99, 100, 101, 102, 103, 104, 105, 106, 107, 108, 109, 110, 111, 112, 113, 114, 115, 116, 117, 118, 119, 120, 121, 122, 123, 124, 125, 126, 127, 128, 129, 130, 131, 132, 133, 134, 135, 136, 137, 138, 139, 140, 141, 142, 143, 144, 145, 146, 147, 148, 149, 150, 152, 153, 154, 155, 156, 160, 161, 162], [0.04604, 0.02459, 0.004793, 0.01552, 0.03417, 0.05396, 0.4124, 0.4234, 0.3647, 0.1927, 0.1366, 0.2005, 0.3775, 0.4459, 0.4419, 0.4593, 0.4845, 0.448, 0.3806, 0.3561, 0.3924, 0.4728, 0.5258, 0.5325, 0.4545, 0.4711, 0.5084, 0.4868, 0.4773, 0.5009, 0.5397, 0.5256, 0.5554, 0.6409, 0.8141, 0.8847, 0.9121, 0.9232, 0.9289, 0.9314, 0.9281, 0.9179, 0.9146, 0.9432, 0.9621, 0.9724, 0.9776, 0.9801, 0.9808, 0.9796, 0.9764, 0.9694, 0.9782, 0.9846, 0.9887, 0.991, 0.9922, 0.9924, 0.9919, 0.9904, 0.987, 0.9901, 0.9926, 0.9944, 0.9955, 0.9961, 0.9962, 0.996, 0.9953, 0.9951, 0.9956, 0.9963, 0.9968, 0.9972, 0.9975, 0.9976, 0.9976, 0.9974, 0.9974, 0.1704, 0.198, 0.1837, 0.1596, 0.1309, 0.01507, 0.004373, 0.1356, 0.0944, 0.07648, 0.05482, 0.06279, 0.08392, 0.1015]): _vg.add([_i], _w, 'REPLACE')
_vg = ob_body.vertex_groups.new(name='Arm.Right')
_vg = ob_body.vertex_groups.new(name='Hand.Right')
_vg = ob_body.vertex_groups.new(name='Arm.Left')
for _i, _w in zip([34, 43, 44, 48, 49, 50, 51, 52, 54, 55, 56, 57, 58, 59, 60, 61, 63, 64, 65, 66, 67, 68, 69, 70, 71, 72, 73, 74, 75, 76, 77, 78, 79, 80, 81, 82, 83, 84, 85, 86, 87, 88, 89, 90, 91, 92, 93, 94, 95, 96, 97, 98, 99, 100, 101, 102, 103, 104, 105, 106, 107, 108, 109, 111, 112, 113, 114, 115, 120, 121, 122, 123, 124, 125, 128, 129, 130, 131, 132, 135, 136, 137, 138, 145, 146, 147, 148, 149, 150, 151, 152, 153, 154, 155, 156, 157, 158, 159, 160, 161, 162, 163, 164, 165, 166, 167, 168, 171, 172, 173, 174, 175, 176, 177, 178, 180, 183, 184, 185, 188, 189, 190, 191, 194, 196, 197, 200, 202], [0.0, 0.0, 0.0, 0.0, 0.0, 0.0, 0.0, 0.0, 0.0, 0.0, 0.0, 0.0, 0.0, 0.0, 0.0, 0.0, 0.0001162, 3.115e-05, 0.00194, 0.1084, 0.06896, 0.0364, 0.01067, 7.786e-07, 0.07348, 0.001632, 4.086e-06, 8.533e-08, 0.01191, 0.07522, 0.02574, 0.004223, 0.02201, 0.004547, 3.859e-05, 4.291e-07, 0.007523, 0.0256, 0.01547, 0.00163, 0.00739, 3.175e-05, 0.001597, 0.0004643, 8.296e-06, 0.001894, 0.007215, 0.04062, 0.0007292, 0.00057, 0.001514, 0.0, 0.007279, 0.005292, 0.02261, 0.03929, 0.0457, 0.02976, 0.005519, 0.001531, 0.004789, 0.0, 0.0, 0.0, 0.0, 0.0, 0.0, 0.0, 0.0, 0.0, 0.0, 0.0, 0.0, 0.0, 0.0, 0.0, 0.0, 0.0, 0.0, 0.0, 0.0, 0.0, 0.0, 1.01e-05, 0.05147, 0.0001641, 1.891e-07, 0.04855, 0.9285, 0.7611, 0.4767, 0.09939, 5.758e-05, 0.0002133, 0.0006454, 0.9167, 0.4036, 0.4358, 0.0204, 0.000309, 0.09378, 0.9732, 0.9691, 0.0, 0.8635, 0.883, 0.8629, 0.8693, 0.2453, 0.9241, 0.3555, 0.01577, 0.008626, 0.004931, 0.0, 0.0, 0.0, 0.0, 0.0, 0.0, 0.0, 0.0, 0.0, 0.0, 0.0, 0.0, 0.0, 0.0]): _vg.add([_i], _w, 'REPLACE')
_vg = ob_body.vertex_groups.new(name='Hand.Left')
for _i, _w in zip([164, 165, 166, 167, 168, 169, 170, 171, 172, 173, 174, 175, 176, 177, 178, 179, 180, 181, 182, 183, 184, 185, 186, 187, 188, 189, 190, 191, 192, 193, 194, 195, 196, 197, 198, 199, 200, 201, 202], [0.006861, 0.9875, 0.1356, 0.04568, 0.1349, 0.9858, 0.9871, 0.1291, 0.7545, 0.07526, 0.6438, 0.9671, 0.9672, 0.9697, 0.9874, 0.9753, 0.9853, 0.9951, 0.9907, 0.9942, 0.9994, 0.9991, 0.9995, 0.9993, 0.9996, 0.9992, 0.9999, 0.9998, 0.9999, 0.9999, 0.9999, 0.9998, 1.0, 0.9999, 1.0, 1.0, 1.0, 0.9999, 1.0]): _vg.add([_i], _w, 'REPLACE')
_m = ob_body.modifiers.new('Mirror', 'MIRROR')
_m.use_clip = True
_m = ob_body.modifiers.new('Armature', 'ARMATURE')
_m.object = ob_armature
ob_armature.location = (0.0, 0.0, 0.0)
ob_armature.lineart.crease_threshold = 0.0

# ---- collection membership
col_collection.objects.link(ob_helmet)
col_collection.objects.link(ob_empty)
col_collection.objects.link(ob_body)
col_collection.objects.link(ob_armature)

# ---- scene / render settings (as saved in the file)
scene.frame_start = 0; scene.frame_end = 79; scene.frame_set(47)
scene.render.engine = 'BLENDER_EEVEE_NEXT'
scene.render.motion_blur_shutter = 1.0
scene.cycles.use_denoising = False
scene.cycles.samples = 128
scene.cycles.sampling_pattern = 'TABULATED_SOBOL'
scene.cycles.use_adaptive_sampling = False
scene.cycles.use_light_tree = False
scene.view_settings.view_transform = 'Filmic'
bpy.context.view_layer.update()

# ---- added for rendering (the .blend has no active camera and no usable light): camera, sun
cam_auto = bpy.data.cameras.new('AutoCamera')
cam_auto.lens = 50.0
cam_auto.sensor_width = 36.0
cam_auto.clip_end = 1000.0
ob_auto_camera = bpy.data.objects.new('AutoCamera', cam_auto)
scene.collection.objects.link(ob_auto_camera)
ob_auto_camera.location = (6.61584, -7.93901, 8.06233)
ob_auto_camera.rotation_euler = (1.09748, -7.21219e-08, 0.694738)
scene.camera = ob_auto_camera
light_auto_sun = bpy.data.lights.new('AutoSun', 'SUN')
light_auto_sun.energy = 3.0
light_auto_sun.angle = 0.0523599
ob_auto_sun = bpy.data.objects.new('AutoSun', light_auto_sun)
scene.collection.objects.link(ob_auto_sun)
ob_auto_sun.rotation_euler = (0.872665, 0.174533, 0.523599)
bpy.context.view_layer.update()
